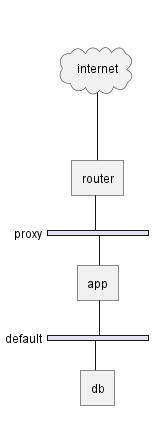

The diagram above was rendered by PlantUML. Its source (embedded in the PNG):
@startuml
nwdiag {
    internet [ shape = cloud];
    internet -- router;

    network proxy {
        router;
        app;
    }
    network default {
    	app;
        db;
    }
}
@enduml